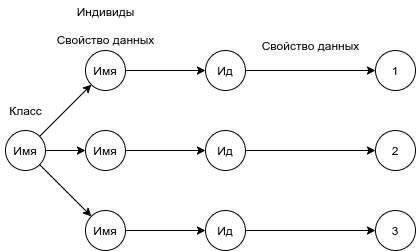

The diagram above was exported from draw.io. Its source (the exported page's mxGraphModel, read from the mxfile embedded in the PNG):
<mxGraphModel dx="1406" dy="600" grid="1" gridSize="10" guides="1" tooltips="1" connect="1" arrows="1" fold="1" page="1" pageScale="1" pageWidth="827" pageHeight="1169" math="0" shadow="0">
  <root>
    <mxCell id="0" />
    <mxCell id="1" parent="0" />
    <mxCell id="7gQmkp7NT33S2QSVrlTs-1" value="Имя" style="ellipse;whiteSpace=wrap;html=1;aspect=fixed;" vertex="1" parent="1">
      <mxGeometry x="45" y="165" width="40" height="40" as="geometry" />
    </mxCell>
    <mxCell id="7gQmkp7NT33S2QSVrlTs-2" value="Имя" style="ellipse;whiteSpace=wrap;html=1;aspect=fixed;" vertex="1" parent="1">
      <mxGeometry x="125" y="245" width="40" height="40" as="geometry" />
    </mxCell>
    <mxCell id="7gQmkp7NT33S2QSVrlTs-3" value="Имя" style="ellipse;whiteSpace=wrap;html=1;aspect=fixed;" vertex="1" parent="1">
      <mxGeometry x="125" y="165" width="40" height="40" as="geometry" />
    </mxCell>
    <mxCell id="7gQmkp7NT33S2QSVrlTs-4" value="Имя" style="ellipse;whiteSpace=wrap;html=1;aspect=fixed;" vertex="1" parent="1">
      <mxGeometry x="125" y="85" width="40" height="40" as="geometry" />
    </mxCell>
    <mxCell id="7gQmkp7NT33S2QSVrlTs-5" value="Ид" style="ellipse;whiteSpace=wrap;html=1;aspect=fixed;" vertex="1" parent="1">
      <mxGeometry x="245" y="85" width="40" height="40" as="geometry" />
    </mxCell>
    <mxCell id="7gQmkp7NT33S2QSVrlTs-6" value="Ид" style="ellipse;whiteSpace=wrap;html=1;aspect=fixed;" vertex="1" parent="1">
      <mxGeometry x="245" y="245" width="40" height="40" as="geometry" />
    </mxCell>
    <mxCell id="7gQmkp7NT33S2QSVrlTs-7" value="Ид" style="ellipse;whiteSpace=wrap;html=1;aspect=fixed;" vertex="1" parent="1">
      <mxGeometry x="245" y="165" width="40" height="40" as="geometry" />
    </mxCell>
    <mxCell id="7gQmkp7NT33S2QSVrlTs-9" value="1" style="ellipse;whiteSpace=wrap;html=1;aspect=fixed;" vertex="1" parent="1">
      <mxGeometry x="415" y="85" width="40" height="40" as="geometry" />
    </mxCell>
    <mxCell id="7gQmkp7NT33S2QSVrlTs-10" value="2" style="ellipse;whiteSpace=wrap;html=1;aspect=fixed;" vertex="1" parent="1">
      <mxGeometry x="415" y="165" width="40" height="40" as="geometry" />
    </mxCell>
    <mxCell id="7gQmkp7NT33S2QSVrlTs-11" value="3" style="ellipse;whiteSpace=wrap;html=1;aspect=fixed;" vertex="1" parent="1">
      <mxGeometry x="415" y="245" width="40" height="40" as="geometry" />
    </mxCell>
    <mxCell id="7gQmkp7NT33S2QSVrlTs-12" value="" style="endArrow=classic;html=1;exitX=1;exitY=0;exitDx=0;exitDy=0;entryX=0;entryY=1;entryDx=0;entryDy=0;" edge="1" parent="1" source="7gQmkp7NT33S2QSVrlTs-1" target="7gQmkp7NT33S2QSVrlTs-4">
      <mxGeometry width="50" height="50" relative="1" as="geometry">
        <mxPoint x="335" y="185" as="sourcePoint" />
        <mxPoint x="385" y="135" as="targetPoint" />
      </mxGeometry>
    </mxCell>
    <mxCell id="7gQmkp7NT33S2QSVrlTs-13" value="" style="endArrow=classic;html=1;exitX=1;exitY=0.5;exitDx=0;exitDy=0;entryX=0;entryY=0.5;entryDx=0;entryDy=0;" edge="1" parent="1" source="7gQmkp7NT33S2QSVrlTs-4" target="7gQmkp7NT33S2QSVrlTs-5">
      <mxGeometry width="50" height="50" relative="1" as="geometry">
        <mxPoint x="185" y="175" as="sourcePoint" />
        <mxPoint x="235" y="125" as="targetPoint" />
      </mxGeometry>
    </mxCell>
    <mxCell id="7gQmkp7NT33S2QSVrlTs-14" value="" style="endArrow=classic;html=1;exitX=1;exitY=0.5;exitDx=0;exitDy=0;entryX=0;entryY=0.5;entryDx=0;entryDy=0;" edge="1" parent="1" source="7gQmkp7NT33S2QSVrlTs-5" target="7gQmkp7NT33S2QSVrlTs-9">
      <mxGeometry width="50" height="50" relative="1" as="geometry">
        <mxPoint x="315" y="135" as="sourcePoint" />
        <mxPoint x="365" y="85" as="targetPoint" />
      </mxGeometry>
    </mxCell>
    <mxCell id="7gQmkp7NT33S2QSVrlTs-15" value="" style="endArrow=classic;html=1;exitX=1;exitY=0.5;exitDx=0;exitDy=0;entryX=0;entryY=0.5;entryDx=0;entryDy=0;" edge="1" parent="1" source="7gQmkp7NT33S2QSVrlTs-1" target="7gQmkp7NT33S2QSVrlTs-3">
      <mxGeometry width="50" height="50" relative="1" as="geometry">
        <mxPoint x="325" y="255" as="sourcePoint" />
        <mxPoint x="375" y="205" as="targetPoint" />
      </mxGeometry>
    </mxCell>
    <mxCell id="7gQmkp7NT33S2QSVrlTs-16" value="" style="endArrow=classic;html=1;exitX=1;exitY=0.5;exitDx=0;exitDy=0;entryX=0;entryY=0.5;entryDx=0;entryDy=0;" edge="1" parent="1" source="7gQmkp7NT33S2QSVrlTs-3" target="7gQmkp7NT33S2QSVrlTs-7">
      <mxGeometry width="50" height="50" relative="1" as="geometry">
        <mxPoint x="255" y="205" as="sourcePoint" />
        <mxPoint x="305" y="155" as="targetPoint" />
      </mxGeometry>
    </mxCell>
    <mxCell id="7gQmkp7NT33S2QSVrlTs-17" value="" style="endArrow=classic;html=1;entryX=0;entryY=0.5;entryDx=0;entryDy=0;" edge="1" parent="1" source="7gQmkp7NT33S2QSVrlTs-7" target="7gQmkp7NT33S2QSVrlTs-10">
      <mxGeometry width="50" height="50" relative="1" as="geometry">
        <mxPoint x="355" y="235" as="sourcePoint" />
        <mxPoint x="405" y="185" as="targetPoint" />
      </mxGeometry>
    </mxCell>
    <mxCell id="7gQmkp7NT33S2QSVrlTs-18" value="" style="endArrow=classic;html=1;exitX=1;exitY=0.5;exitDx=0;exitDy=0;entryX=0;entryY=0.5;entryDx=0;entryDy=0;" edge="1" parent="1" source="7gQmkp7NT33S2QSVrlTs-6" target="7gQmkp7NT33S2QSVrlTs-11">
      <mxGeometry width="50" height="50" relative="1" as="geometry">
        <mxPoint x="395" y="305" as="sourcePoint" />
        <mxPoint x="445" y="255" as="targetPoint" />
      </mxGeometry>
    </mxCell>
    <mxCell id="7gQmkp7NT33S2QSVrlTs-19" value="" style="endArrow=classic;html=1;exitX=1;exitY=0.5;exitDx=0;exitDy=0;entryX=0;entryY=0.5;entryDx=0;entryDy=0;" edge="1" parent="1" source="7gQmkp7NT33S2QSVrlTs-2" target="7gQmkp7NT33S2QSVrlTs-6">
      <mxGeometry width="50" height="50" relative="1" as="geometry">
        <mxPoint x="305" y="375" as="sourcePoint" />
        <mxPoint x="355" y="325" as="targetPoint" />
      </mxGeometry>
    </mxCell>
    <mxCell id="7gQmkp7NT33S2QSVrlTs-20" value="" style="endArrow=classic;html=1;exitX=1;exitY=1;exitDx=0;exitDy=0;entryX=0;entryY=0;entryDx=0;entryDy=0;" edge="1" parent="1" source="7gQmkp7NT33S2QSVrlTs-1" target="7gQmkp7NT33S2QSVrlTs-2">
      <mxGeometry width="50" height="50" relative="1" as="geometry">
        <mxPoint x="235" y="355" as="sourcePoint" />
        <mxPoint x="285" y="305" as="targetPoint" />
      </mxGeometry>
    </mxCell>
    <mxCell id="7gQmkp7NT33S2QSVrlTs-21" value="Класс" style="text;html=1;align=center;verticalAlign=middle;resizable=0;points=[];autosize=1;" vertex="1" parent="1">
      <mxGeometry x="40" y="135" width="50" height="20" as="geometry" />
    </mxCell>
    <mxCell id="7gQmkp7NT33S2QSVrlTs-22" value="Индивиды&lt;br&gt;&lt;br&gt;Свойство данных" style="text;html=1;align=center;verticalAlign=middle;resizable=0;points=[];autosize=1;" vertex="1" parent="1">
      <mxGeometry x="90" y="35" width="110" height="50" as="geometry" />
    </mxCell>
    <mxCell id="7gQmkp7NT33S2QSVrlTs-23" value="Свойство данных" style="text;html=1;align=center;verticalAlign=middle;resizable=0;points=[];autosize=1;" vertex="1" parent="1">
      <mxGeometry x="295" y="70" width="110" height="20" as="geometry" />
    </mxCell>
  </root>
</mxGraphModel>